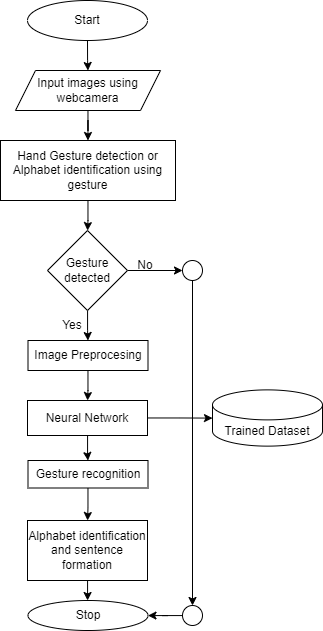

The diagram above was exported from draw.io. Its source (the exported page's mxGraphModel, read from the mxfile embedded in the PNG):
<mxGraphModel dx="1384" dy="772" grid="1" gridSize="10" guides="1" tooltips="1" connect="1" arrows="1" fold="1" page="1" pageScale="1" pageWidth="850" pageHeight="1100" math="0" shadow="0">
  <root>
    <mxCell id="0" />
    <mxCell id="1" parent="0" />
    <mxCell id="3hIA0PJpnw6cYuZQHDyP-3" value="" style="edgeStyle=orthogonalEdgeStyle;rounded=0;orthogonalLoop=1;jettySize=auto;html=1;" edge="1" parent="1" source="3hIA0PJpnw6cYuZQHDyP-1" target="3hIA0PJpnw6cYuZQHDyP-2">
      <mxGeometry relative="1" as="geometry" />
    </mxCell>
    <mxCell id="3hIA0PJpnw6cYuZQHDyP-1" value="Start" style="ellipse;whiteSpace=wrap;html=1;" vertex="1" parent="1">
      <mxGeometry x="365" y="70" width="120" height="40" as="geometry" />
    </mxCell>
    <mxCell id="3hIA0PJpnw6cYuZQHDyP-5" value="" style="edgeStyle=orthogonalEdgeStyle;rounded=0;orthogonalLoop=1;jettySize=auto;html=1;" edge="1" parent="1" source="3hIA0PJpnw6cYuZQHDyP-2" target="3hIA0PJpnw6cYuZQHDyP-4">
      <mxGeometry relative="1" as="geometry" />
    </mxCell>
    <mxCell id="3hIA0PJpnw6cYuZQHDyP-2" value="Input images using webcamera" style="shape=parallelogram;perimeter=parallelogramPerimeter;whiteSpace=wrap;html=1;fixedSize=1;" vertex="1" parent="1">
      <mxGeometry x="353" y="140" width="145" height="40" as="geometry" />
    </mxCell>
    <mxCell id="3hIA0PJpnw6cYuZQHDyP-7" value="" style="edgeStyle=orthogonalEdgeStyle;rounded=0;orthogonalLoop=1;jettySize=auto;html=1;" edge="1" parent="1" source="3hIA0PJpnw6cYuZQHDyP-4" target="3hIA0PJpnw6cYuZQHDyP-6">
      <mxGeometry relative="1" as="geometry" />
    </mxCell>
    <mxCell id="3hIA0PJpnw6cYuZQHDyP-4" value="Hand Gesture detection or Alphabet identification using gesture" style="whiteSpace=wrap;html=1;" vertex="1" parent="1">
      <mxGeometry x="338" y="210" width="175" height="60" as="geometry" />
    </mxCell>
    <mxCell id="3hIA0PJpnw6cYuZQHDyP-9" value="" style="edgeStyle=orthogonalEdgeStyle;rounded=0;orthogonalLoop=1;jettySize=auto;html=1;" edge="1" parent="1" source="3hIA0PJpnw6cYuZQHDyP-6" target="3hIA0PJpnw6cYuZQHDyP-8">
      <mxGeometry relative="1" as="geometry" />
    </mxCell>
    <mxCell id="3hIA0PJpnw6cYuZQHDyP-29" value="" style="edgeStyle=orthogonalEdgeStyle;rounded=0;orthogonalLoop=1;jettySize=auto;html=1;" edge="1" parent="1" source="3hIA0PJpnw6cYuZQHDyP-6">
      <mxGeometry relative="1" as="geometry">
        <mxPoint x="520" y="340" as="targetPoint" />
      </mxGeometry>
    </mxCell>
    <mxCell id="3hIA0PJpnw6cYuZQHDyP-6" value="Gesture detected" style="rhombus;whiteSpace=wrap;html=1;" vertex="1" parent="1">
      <mxGeometry x="385" y="300" width="80" height="80" as="geometry" />
    </mxCell>
    <mxCell id="3hIA0PJpnw6cYuZQHDyP-11" value="" style="edgeStyle=orthogonalEdgeStyle;rounded=0;orthogonalLoop=1;jettySize=auto;html=1;" edge="1" parent="1" source="3hIA0PJpnw6cYuZQHDyP-8" target="3hIA0PJpnw6cYuZQHDyP-10">
      <mxGeometry relative="1" as="geometry" />
    </mxCell>
    <mxCell id="3hIA0PJpnw6cYuZQHDyP-8" value="Image Preprocesing" style="whiteSpace=wrap;html=1;" vertex="1" parent="1">
      <mxGeometry x="365.5" y="410" width="120" height="30" as="geometry" />
    </mxCell>
    <mxCell id="3hIA0PJpnw6cYuZQHDyP-13" value="" style="edgeStyle=orthogonalEdgeStyle;rounded=0;orthogonalLoop=1;jettySize=auto;html=1;" edge="1" parent="1" source="3hIA0PJpnw6cYuZQHDyP-10" target="3hIA0PJpnw6cYuZQHDyP-12">
      <mxGeometry relative="1" as="geometry" />
    </mxCell>
    <mxCell id="3hIA0PJpnw6cYuZQHDyP-25" style="edgeStyle=orthogonalEdgeStyle;rounded=0;orthogonalLoop=1;jettySize=auto;html=1;" edge="1" parent="1" source="3hIA0PJpnw6cYuZQHDyP-10" target="3hIA0PJpnw6cYuZQHDyP-24">
      <mxGeometry relative="1" as="geometry" />
    </mxCell>
    <mxCell id="3hIA0PJpnw6cYuZQHDyP-10" value="Neural Network" style="whiteSpace=wrap;html=1;" vertex="1" parent="1">
      <mxGeometry x="365" y="470" width="120" height="35" as="geometry" />
    </mxCell>
    <mxCell id="3hIA0PJpnw6cYuZQHDyP-15" value="" style="edgeStyle=orthogonalEdgeStyle;rounded=0;orthogonalLoop=1;jettySize=auto;html=1;" edge="1" parent="1" source="3hIA0PJpnw6cYuZQHDyP-12" target="3hIA0PJpnw6cYuZQHDyP-14">
      <mxGeometry relative="1" as="geometry" />
    </mxCell>
    <mxCell id="3hIA0PJpnw6cYuZQHDyP-12" value="Gesture recognition" style="whiteSpace=wrap;html=1;" vertex="1" parent="1">
      <mxGeometry x="365.5" y="530" width="120" height="27.5" as="geometry" />
    </mxCell>
    <mxCell id="3hIA0PJpnw6cYuZQHDyP-17" value="" style="edgeStyle=orthogonalEdgeStyle;rounded=0;orthogonalLoop=1;jettySize=auto;html=1;" edge="1" parent="1" source="3hIA0PJpnw6cYuZQHDyP-14" target="3hIA0PJpnw6cYuZQHDyP-16">
      <mxGeometry relative="1" as="geometry" />
    </mxCell>
    <mxCell id="3hIA0PJpnw6cYuZQHDyP-14" value="Alphabet identification and sentence formation" style="whiteSpace=wrap;html=1;" vertex="1" parent="1">
      <mxGeometry x="365" y="590" width="120" height="60" as="geometry" />
    </mxCell>
    <mxCell id="3hIA0PJpnw6cYuZQHDyP-16" value="Stop" style="ellipse;whiteSpace=wrap;html=1;" vertex="1" parent="1">
      <mxGeometry x="365.5" y="670" width="120" height="30" as="geometry" />
    </mxCell>
    <mxCell id="3hIA0PJpnw6cYuZQHDyP-22" value="" style="edgeStyle=orthogonalEdgeStyle;rounded=0;orthogonalLoop=1;jettySize=auto;html=1;" edge="1" parent="1" target="3hIA0PJpnw6cYuZQHDyP-21">
      <mxGeometry relative="1" as="geometry">
        <mxPoint x="530" y="350" as="sourcePoint" />
      </mxGeometry>
    </mxCell>
    <mxCell id="3hIA0PJpnw6cYuZQHDyP-23" value="" style="edgeStyle=orthogonalEdgeStyle;rounded=0;orthogonalLoop=1;jettySize=auto;html=1;" edge="1" parent="1" source="3hIA0PJpnw6cYuZQHDyP-21" target="3hIA0PJpnw6cYuZQHDyP-16">
      <mxGeometry relative="1" as="geometry" />
    </mxCell>
    <mxCell id="3hIA0PJpnw6cYuZQHDyP-21" value="" style="ellipse;whiteSpace=wrap;html=1;aspect=fixed;" vertex="1" parent="1">
      <mxGeometry x="520" y="675" width="20" height="20" as="geometry" />
    </mxCell>
    <mxCell id="3hIA0PJpnw6cYuZQHDyP-24" value="Trained Dataset" style="shape=cylinder3;whiteSpace=wrap;html=1;boundedLbl=1;backgroundOutline=1;size=15;" vertex="1" parent="1">
      <mxGeometry x="550" y="459.38" width="110" height="56.25" as="geometry" />
    </mxCell>
    <mxCell id="3hIA0PJpnw6cYuZQHDyP-26" value="Yes" style="text;html=1;strokeColor=none;fillColor=none;align=center;verticalAlign=middle;whiteSpace=wrap;rounded=0;" vertex="1" parent="1">
      <mxGeometry x="380" y="380" width="60" height="30" as="geometry" />
    </mxCell>
    <mxCell id="3hIA0PJpnw6cYuZQHDyP-30" value="" style="ellipse;whiteSpace=wrap;html=1;aspect=fixed;" vertex="1" parent="1">
      <mxGeometry x="520" y="330" width="20" height="20" as="geometry" />
    </mxCell>
    <mxCell id="3hIA0PJpnw6cYuZQHDyP-31" value="No" style="text;html=1;strokeColor=none;fillColor=none;align=center;verticalAlign=middle;whiteSpace=wrap;rounded=0;" vertex="1" parent="1">
      <mxGeometry x="453" y="320" width="60" height="30" as="geometry" />
    </mxCell>
  </root>
</mxGraphModel>